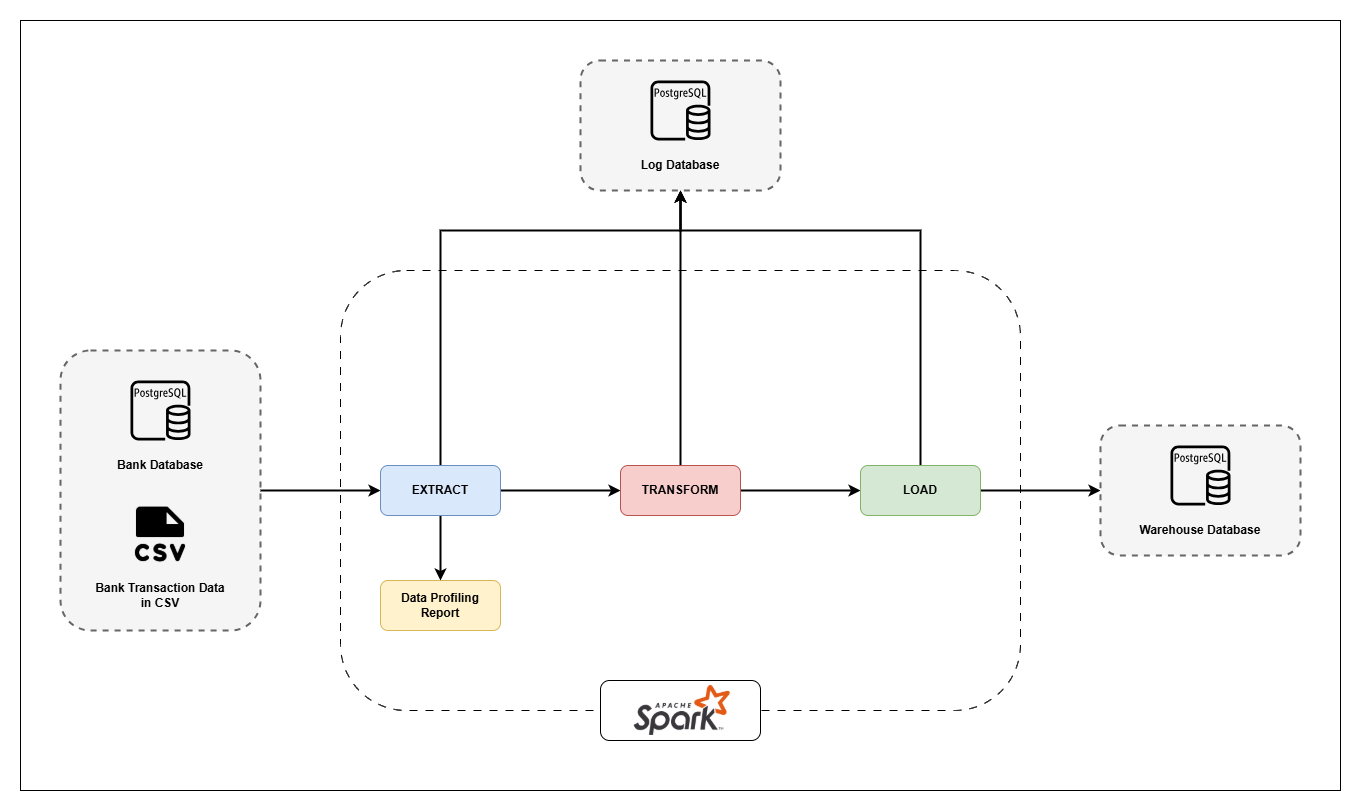

The diagram above was exported from draw.io. Its source (the exported page's mxGraphModel, read from the mxfile embedded in the PNG):
<mxGraphModel dx="2100" dy="2238" grid="1" gridSize="10" guides="1" tooltips="1" connect="1" arrows="1" fold="1" page="1" pageScale="1" pageWidth="850" pageHeight="1100" math="0" shadow="0">
  <root>
    <mxCell id="0" />
    <mxCell id="1" parent="0" />
    <mxCell id="CHC2qFXuJ7OnzgiGNK_w-50" value="" style="rounded=0;whiteSpace=wrap;html=1;fillColor=none;" vertex="1" parent="1">
      <mxGeometry x="40" y="-250" width="1320" height="770" as="geometry" />
    </mxCell>
    <mxCell id="CHC2qFXuJ7OnzgiGNK_w-18" value="" style="rounded=1;whiteSpace=wrap;html=1;fillColor=none;dashed=1;dashPattern=8 8;" vertex="1" parent="1">
      <mxGeometry x="360" width="680" height="440" as="geometry" />
    </mxCell>
    <mxCell id="CHC2qFXuJ7OnzgiGNK_w-15" value="" style="rounded=1;whiteSpace=wrap;html=1;fillColor=#f5f5f5;dashed=1;strokeColor=#666666;fontColor=#333333;strokeWidth=2;" vertex="1" parent="1">
      <mxGeometry x="600" y="-210" width="200" height="130" as="geometry" />
    </mxCell>
    <mxCell id="CHC2qFXuJ7OnzgiGNK_w-17" value="" style="edgeStyle=orthogonalEdgeStyle;rounded=0;orthogonalLoop=1;jettySize=auto;html=1;entryX=0;entryY=0.5;entryDx=0;entryDy=0;strokeWidth=2;" edge="1" parent="1" source="CHC2qFXuJ7OnzgiGNK_w-1" target="CHC2qFXuJ7OnzgiGNK_w-12">
      <mxGeometry relative="1" as="geometry">
        <mxPoint x="390" y="220" as="targetPoint" />
      </mxGeometry>
    </mxCell>
    <mxCell id="CHC2qFXuJ7OnzgiGNK_w-1" value="" style="rounded=1;whiteSpace=wrap;html=1;dashed=1;strokeWidth=2;fillColor=#f5f5f5;fontColor=#333333;strokeColor=#666666;" vertex="1" parent="1">
      <mxGeometry x="80" y="80" width="200" height="280" as="geometry" />
    </mxCell>
    <mxCell id="CHC2qFXuJ7OnzgiGNK_w-3" value="" style="sketch=0;outlineConnect=0;fontColor=#232F3E;gradientColor=none;fillColor=#000000;strokeColor=none;dashed=0;verticalLabelPosition=bottom;verticalAlign=top;align=center;html=1;fontSize=12;fontStyle=0;aspect=fixed;pointerEvents=1;shape=mxgraph.aws4.rds_postgresql_instance;" vertex="1" parent="1">
      <mxGeometry x="150" y="110" width="60" height="60" as="geometry" />
    </mxCell>
    <mxCell id="CHC2qFXuJ7OnzgiGNK_w-4" value="" style="shape=image;html=1;verticalAlign=top;verticalLabelPosition=bottom;labelBackgroundColor=#ffffff;imageAspect=0;aspect=fixed;image=https://cdn0.iconfinder.com/data/icons/phosphor-fill-vol-2/256/file-csv-fill-128.png" vertex="1" parent="1">
      <mxGeometry x="145" y="230" width="70" height="70" as="geometry" />
    </mxCell>
    <mxCell id="CHC2qFXuJ7OnzgiGNK_w-5" value="&lt;b&gt;Bank Database&lt;/b&gt;" style="text;html=1;align=center;verticalAlign=middle;whiteSpace=wrap;rounded=0;" vertex="1" parent="1">
      <mxGeometry x="130" y="180" width="100" height="30" as="geometry" />
    </mxCell>
    <mxCell id="CHC2qFXuJ7OnzgiGNK_w-6" value="&lt;b&gt;Bank Transaction Data in CSV&lt;/b&gt;" style="text;html=1;align=center;verticalAlign=middle;whiteSpace=wrap;rounded=0;" vertex="1" parent="1">
      <mxGeometry x="110" y="310" width="140" height="30" as="geometry" />
    </mxCell>
    <mxCell id="CHC2qFXuJ7OnzgiGNK_w-7" value="" style="sketch=0;outlineConnect=0;fontColor=#232F3E;gradientColor=none;fillColor=#000000;strokeColor=none;dashed=0;verticalLabelPosition=bottom;verticalAlign=top;align=center;html=1;fontSize=12;fontStyle=0;aspect=fixed;pointerEvents=1;shape=mxgraph.aws4.rds_postgresql_instance;" vertex="1" parent="1">
      <mxGeometry x="670" y="-190" width="60" height="60" as="geometry" />
    </mxCell>
    <mxCell id="CHC2qFXuJ7OnzgiGNK_w-8" value="&lt;b&gt;Log Database&lt;/b&gt;" style="text;html=1;align=center;verticalAlign=middle;whiteSpace=wrap;rounded=0;" vertex="1" parent="1">
      <mxGeometry x="650" y="-120" width="100" height="30" as="geometry" />
    </mxCell>
    <mxCell id="CHC2qFXuJ7OnzgiGNK_w-11" value="&lt;b&gt;Data Profiling Report&lt;/b&gt;" style="rounded=1;whiteSpace=wrap;html=1;fillColor=#fff2cc;strokeColor=#d6b656;" vertex="1" parent="1">
      <mxGeometry x="400" y="310" width="120" height="50" as="geometry" />
    </mxCell>
    <mxCell id="CHC2qFXuJ7OnzgiGNK_w-20" value="" style="edgeStyle=orthogonalEdgeStyle;rounded=0;orthogonalLoop=1;jettySize=auto;html=1;entryX=0;entryY=0.5;entryDx=0;entryDy=0;strokeWidth=2;" edge="1" parent="1" source="CHC2qFXuJ7OnzgiGNK_w-12" target="CHC2qFXuJ7OnzgiGNK_w-13">
      <mxGeometry relative="1" as="geometry">
        <mxPoint x="600" y="220" as="targetPoint" />
      </mxGeometry>
    </mxCell>
    <mxCell id="CHC2qFXuJ7OnzgiGNK_w-33" value="" style="edgeStyle=orthogonalEdgeStyle;rounded=0;orthogonalLoop=1;jettySize=auto;html=1;strokeWidth=2;" edge="1" parent="1" source="CHC2qFXuJ7OnzgiGNK_w-12">
      <mxGeometry relative="1" as="geometry">
        <mxPoint x="460" y="310" as="targetPoint" />
      </mxGeometry>
    </mxCell>
    <mxCell id="CHC2qFXuJ7OnzgiGNK_w-41" value="" style="edgeStyle=orthogonalEdgeStyle;rounded=0;orthogonalLoop=1;jettySize=auto;html=1;entryX=0.5;entryY=1;entryDx=0;entryDy=0;strokeWidth=2;" edge="1" parent="1" source="CHC2qFXuJ7OnzgiGNK_w-12" target="CHC2qFXuJ7OnzgiGNK_w-15">
      <mxGeometry relative="1" as="geometry">
        <mxPoint x="460" y="115" as="targetPoint" />
        <Array as="points">
          <mxPoint x="460" y="-40" />
          <mxPoint x="700" y="-40" />
        </Array>
      </mxGeometry>
    </mxCell>
    <mxCell id="CHC2qFXuJ7OnzgiGNK_w-12" value="&lt;b&gt;EXTRACT&lt;/b&gt;" style="rounded=1;whiteSpace=wrap;html=1;fillColor=#dae8fc;strokeColor=#6c8ebf;" vertex="1" parent="1">
      <mxGeometry x="400" y="195" width="120" height="50" as="geometry" />
    </mxCell>
    <mxCell id="CHC2qFXuJ7OnzgiGNK_w-31" value="" style="edgeStyle=orthogonalEdgeStyle;rounded=0;orthogonalLoop=1;jettySize=auto;html=1;entryX=0;entryY=0.5;entryDx=0;entryDy=0;strokeWidth=2;" edge="1" parent="1" source="CHC2qFXuJ7OnzgiGNK_w-13" target="CHC2qFXuJ7OnzgiGNK_w-14">
      <mxGeometry relative="1" as="geometry">
        <mxPoint x="840" y="220" as="targetPoint" />
      </mxGeometry>
    </mxCell>
    <mxCell id="CHC2qFXuJ7OnzgiGNK_w-37" value="" style="edgeStyle=orthogonalEdgeStyle;rounded=0;orthogonalLoop=1;jettySize=auto;html=1;entryX=0.5;entryY=1;entryDx=0;entryDy=0;strokeWidth=2;" edge="1" parent="1" source="CHC2qFXuJ7OnzgiGNK_w-13" target="CHC2qFXuJ7OnzgiGNK_w-15">
      <mxGeometry relative="1" as="geometry">
        <mxPoint x="700" y="115" as="targetPoint" />
      </mxGeometry>
    </mxCell>
    <mxCell id="CHC2qFXuJ7OnzgiGNK_w-13" value="&lt;b&gt;TRANSFORM&lt;/b&gt;" style="rounded=1;whiteSpace=wrap;html=1;fillColor=#f8cecc;strokeColor=#b85450;" vertex="1" parent="1">
      <mxGeometry x="640" y="195" width="120" height="50" as="geometry" />
    </mxCell>
    <mxCell id="CHC2qFXuJ7OnzgiGNK_w-29" value="" style="edgeStyle=orthogonalEdgeStyle;rounded=0;orthogonalLoop=1;jettySize=auto;html=1;entryX=0;entryY=0.5;entryDx=0;entryDy=0;strokeWidth=2;" edge="1" parent="1" source="CHC2qFXuJ7OnzgiGNK_w-14" target="CHC2qFXuJ7OnzgiGNK_w-25">
      <mxGeometry relative="1" as="geometry">
        <mxPoint x="1080" y="220" as="targetPoint" />
      </mxGeometry>
    </mxCell>
    <mxCell id="CHC2qFXuJ7OnzgiGNK_w-43" value="" style="edgeStyle=orthogonalEdgeStyle;rounded=0;orthogonalLoop=1;jettySize=auto;html=1;entryX=0.5;entryY=1;entryDx=0;entryDy=0;strokeWidth=2;" edge="1" parent="1" source="CHC2qFXuJ7OnzgiGNK_w-14" target="CHC2qFXuJ7OnzgiGNK_w-15">
      <mxGeometry relative="1" as="geometry">
        <mxPoint x="940" y="115" as="targetPoint" />
        <Array as="points">
          <mxPoint x="940" y="-40" />
          <mxPoint x="700" y="-40" />
        </Array>
      </mxGeometry>
    </mxCell>
    <mxCell id="CHC2qFXuJ7OnzgiGNK_w-14" value="&lt;b&gt;LOAD&lt;/b&gt;" style="rounded=1;whiteSpace=wrap;html=1;fillColor=#d5e8d4;strokeColor=#82b366;" vertex="1" parent="1">
      <mxGeometry x="880" y="195" width="120" height="50" as="geometry" />
    </mxCell>
    <mxCell id="CHC2qFXuJ7OnzgiGNK_w-25" value="" style="rounded=1;whiteSpace=wrap;html=1;fillColor=#f5f5f5;dashed=1;strokeWidth=2;fontColor=#333333;strokeColor=#666666;" vertex="1" parent="1">
      <mxGeometry x="1120" y="155" width="200" height="130" as="geometry" />
    </mxCell>
    <mxCell id="CHC2qFXuJ7OnzgiGNK_w-26" value="" style="sketch=0;outlineConnect=0;fontColor=#232F3E;gradientColor=none;fillColor=#000000;strokeColor=none;dashed=0;verticalLabelPosition=bottom;verticalAlign=top;align=center;html=1;fontSize=12;fontStyle=0;aspect=fixed;pointerEvents=1;shape=mxgraph.aws4.rds_postgresql_instance;" vertex="1" parent="1">
      <mxGeometry x="1190" y="175" width="60" height="60" as="geometry" />
    </mxCell>
    <mxCell id="CHC2qFXuJ7OnzgiGNK_w-27" value="&lt;b&gt;Warehouse Database&lt;/b&gt;" style="text;html=1;align=center;verticalAlign=middle;whiteSpace=wrap;rounded=0;" vertex="1" parent="1">
      <mxGeometry x="1155" y="245" width="130" height="30" as="geometry" />
    </mxCell>
    <mxCell id="CHC2qFXuJ7OnzgiGNK_w-48" value="" style="rounded=1;whiteSpace=wrap;html=1;" vertex="1" parent="1">
      <mxGeometry x="620" y="410" width="160" height="60" as="geometry" />
    </mxCell>
    <mxCell id="CHC2qFXuJ7OnzgiGNK_w-45" value="" style="shape=image;verticalLabelPosition=bottom;labelBackgroundColor=default;verticalAlign=top;aspect=fixed;imageAspect=0;image=https://upload.wikimedia.org/wikipedia/commons/thumb/f/f3/Apache_Spark_logo.svg/2560px-Apache_Spark_logo.svg.png;" vertex="1" parent="1">
      <mxGeometry x="653.7" y="415" width="96.3" height="50" as="geometry" />
    </mxCell>
  </root>
</mxGraphModel>